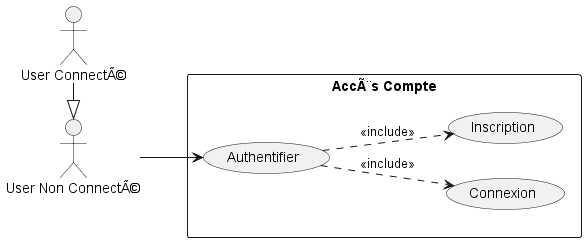

The diagram above was rendered by PlantUML. Its source (embedded in the PNG):
@startuml
left to right direction
skinparam packageStyle rectangle

actor "User Non ConnectÃ©" as Guest
actor "User ConnectÃ©" as User

User -|> Guest

package "AccÃ¨s Compte" {
    usecase "Authentifier" as UC_Auth
    usecase "Connexion" as UC_Login
    usecase "Inscription" as UC_Register
}

Guest --> UC_Auth

UC_Auth ..> UC_Login : <<include>>
UC_Auth ..> UC_Register : <<include>>

@enduml